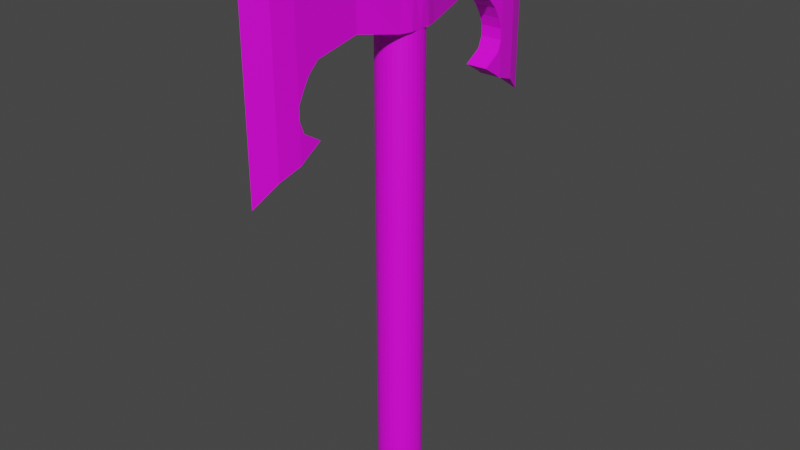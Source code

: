 # Source: SweetChinMusic.blend  (saved by Blender 3.4.6; exported with 4.5.12 LTS)
import bpy
from mathutils import Matrix  # noqa: F401  (used for matrix-valued properties, if any)

bpy.ops.wm.read_factory_settings(use_empty=True)
scene = bpy.context.scene
scene.name = 'Scene'

# ---- collections
col_collection = bpy.data.collections.new('Collection'); scene.collection.children.link(col_collection)

# ---- images (referenced by path relative to the original .blend; pixels are not part of the script)
import os
ASSET_DIR = os.environ.get("B2B_ASSET_DIR", "")  # directory of the original .blend (textures are referenced by path, not embedded)
HERE = os.path.dirname(os.path.abspath(__file__))  # packed textures are extracted next to this script under _unpacked/

def load_image(name, relpath, width, height, colorspace="sRGB"):
    """Load a texture the original file referenced (path relative to the .blend, or extracted next to this script)."""
    p = next((c for c in (os.path.join(HERE, relpath), os.path.join(ASSET_DIR, relpath)) if relpath and os.path.exists(c)), "")
    if p:
        img = bpy.data.images.load(p, check_existing=True)
        img.name = name
    else:  # same state as the original file: an image datablock whose file is absent (Cycles renders it pink)
        img = bpy.data.images.new(name, width, height)
        img.source = "FILE"
        img.filepath = "//" + (relpath or name)
    img.colorspace_settings.name = colorspace
    return img
img_axe2 = load_image('Axe2', 'DefaultAxe2.png', 1024, 1024, 'sRGB')

# ---- materials (node trees are filled in below, after node groups)
mat_material = bpy.data.materials.new('Material')
mat_material.alpha_threshold = 0.0
mat_material.use_transparent_shadow = False
mat_material.roughness = 0.5
mat_material.line_color = (0.0, 0.0, 0.0, 1.0)

# ---- material node trees
mat_material.use_nodes = True; mat_material.node_tree.nodes.clear()
_N = mat_material.node_tree.nodes; _L = mat_material.node_tree.links
n0 = _N.new('ShaderNodeOutputMaterial'); n0.name = 'Material Output'; n0.location = (300, 300)
n1 = _N.new('ShaderNodeBsdfPrincipled'); n1.name = 'Principled BSDF'; n1.location = (10, 300)
n1.distribution = 'GGX'
n1.subsurface_method = 'RANDOM_WALK_SKIN'
n1.inputs[3].default_value = 1.45
n1.inputs[27].default_value = (0.0, 0.0, 0.0, 1.0)
n1.inputs[28].default_value = 1.0
n2 = _N.new('ShaderNodeTexImage'); n2.name = 'Image Texture'; n2.location = (-280, 271)
n2.image = img_axe2
_L.new(n1.outputs[0], n0.inputs[0])
_L.new(n2.outputs[0], n1.inputs[0])
n0.is_active_output = True

# ---- world
world_world = bpy.data.worlds.new('World'); scene.world = world_world
world_world.use_nodes = True; world_world.node_tree.nodes.clear()
_N = world_world.node_tree.nodes; _L = world_world.node_tree.links
n0 = _N.new('ShaderNodeOutputWorld'); n0.name = 'World Output'; n0.location = (300, 300)
n1 = _N.new('ShaderNodeBackground'); n1.name = 'Background'; n1.location = (10, 300)
n1.inputs[0].default_value = (0.05088, 0.05088, 0.05088, 1.0)
_L.new(n1.outputs[0], n0.inputs[0])
n0.is_active_output = True
world_world.color = (0.05088, 0.05088, 0.05088)
world_world.use_sun_shadow = False
world_world.sun_shadow_jitter_overblur = 0.0

# ---- meshes
me_cube = bpy.data.meshes.new('Cube')
me_cube.from_pydata([(1.0, 1.0, 1.0), (0.85, 1.0, -1.0), (1.0, -1.0, 1.0), (0.85, -1.0, -1.0), (-1.0, 1.0, 1.0), (-0.85, 1.0, -1.0), (-1.0, -1.0, 1.0), (-0.85, -1.0, -1.0), (0.0, 1.0, -1.0), (0.0, 1.0, 1.0), (0.1951, 0.9808, -1.0), (0.1951, 0.9808, 1.0), (0.3827, 0.9239, -1.0), (0.3827, 0.9239, 1.0), (0.5556, 0.8315, -1.0), (0.5556, 0.8315, 1.0), (0.7071, 0.7071, -1.0), (0.7071, 0.7071, 1.0), (0.8315, 0.5556, -1.0), (0.8315, 0.5556, 1.0), (0.9239, 0.3827, -1.0), (0.9239, 0.3827, 1.0), (0.9808, 0.1951, -1.0), (0.9808, 0.1951, 1.0), (1.0, 0.0, -1.0), (1.0, 0.0, 1.0), (0.9808, -0.1951, -1.0), (0.9808, -0.1951, 1.0), (0.9239, -0.3827, -1.0), (0.9239, -0.3827, 1.0), (0.8315, -0.5556, -1.0), (0.8315, -0.5556, 1.0), (0.7071, -0.7071, -1.0), (0.7071, -0.7071, 1.0), (0.5556, -0.8315, -1.0), (0.5556, -0.8315, 1.0), (0.3827, -0.9239, -1.0), (0.3827, -0.9239, 1.0), (0.1951, -0.9808, -1.0), (0.1951, -0.9808, 1.0), (0.0, -1.0, -1.0), (0.0, -1.0, 1.0), (-0.1951, -0.9808, -1.0), (-0.1951, -0.9808, 1.0), (-0.3827, -0.9239, -1.0), (-0.3827, -0.9239, 1.0), (-0.5556, -0.8315, -1.0), (-0.5556, -0.8315, 1.0), (-0.7071, -0.7071, -1.0), (-0.7071, -0.7071, 1.0), (-0.8315, -0.5556, -1.0), (-0.8315, -0.5556, 1.0), (-0.9239, -0.3827, -1.0), (-0.9239, -0.3827, 1.0), (-0.9808, -0.1951, -1.0), (-0.9808, -0.1951, 1.0), (-1.0, 0.0, -1.0), (-1.0, 0.0, 1.0), (-0.9808, 0.1951, -1.0), (-0.9808, 0.1951, 1.0), (-0.9239, 0.3827, -1.0), (-0.9239, 0.3827, 1.0), (-0.8315, 0.5556, -1.0), (-0.8315, 0.5556, 1.0), (-0.7071, 0.7071, -1.0), (-0.7071, 0.7071, 1.0), (-0.5556, 0.8315, -1.0), (-0.5556, 0.8315, 1.0), (-0.3827, 0.9239, -1.0), (-0.3827, 0.9239, 1.0), (-0.1951, 0.9808, -1.0), (-0.1951, 0.9808, 1.0), (0.0, 1.0, -21.0), (0.1951, 0.9808, -21.0), (0.3827, 0.9239, -21.0), (0.5556, 0.8315, -21.0), (0.7071, 0.7071, -21.0), (0.8315, 0.5556, -21.0), (0.9239, 0.3827, -21.0), (0.9808, 0.1951, -21.0), (1.0, 0.0, -21.0), (0.9808, -0.1951, -21.0), (0.9239, -0.3827, -21.0), (0.8315, -0.5556, -21.0), (0.7071, -0.7071, -21.0), (0.5556, -0.8315, -21.0), (0.3827, -0.9239, -21.0), (0.1951, -0.9808, -21.0), (0.0, -1.0, -21.0), (-0.1951, -0.9808, -21.0), (-0.3827, -0.9239, -21.0), (-0.5556, -0.8315, -21.0), (-0.7071, -0.7071, -21.0), (-0.8315, -0.5556, -21.0), (-0.9239, -0.3827, -21.0), (-0.9808, -0.1951, -21.0), (-1.0, 0.0, -21.0), (-0.9808, 0.1951, -21.0), (-0.9239, 0.3827, -21.0), (-0.8315, 0.5556, -21.0), (-0.7071, 0.7071, -21.0), (-0.5556, 0.8315, -21.0), (-0.3827, 0.9239, -21.0), (-0.1951, 0.9808, -21.0), (-0.5, -5.0, -1.0), (-0.5, -5.0, 1.0), (0.5, -5.0, 1.0), (0.5, -5.0, -1.0), (-0.375, -7.0, -1.0), (-0.375, -7.0, 1.0), (0.375, -7.0, 1.0), (0.375, -7.0, -1.0), (0.5, 5.0, -1.0), (-0.5, 5.0, -1.0), (0.5, 5.0, 1.0), (-0.5, 5.0, 1.0), (0.375, 7.0, -1.0), (-0.375, 7.0, -1.0), (0.375, 7.0, 1.0), (-0.375, 7.0, 1.0), (-0.5, -6.006, -4.65), (0.5, -6.006, -4.65), (-0.375, -7.0, -5.0), (0.375, -7.0, -5.0), (0.5, 6.0, -4.65), (-0.5, 6.0, -4.65), (0.375, 7.0, -5.0), (-0.375, 7.0, -5.0), (0.0, -8.0, -1.0), (0.0, -8.0, 1.0), (0.0, -8.0, 1.0), (0.0, -8.0, -1.0), (0.0, -8.0, -5.0), (0.0, -8.0, -5.0), (0.0, 8.0, -1.0), (0.0, 8.0, -1.0), (0.0, 8.0, 1.0), (0.0, 8.0, 1.0), (0.0, 8.0, -5.0), (0.0, 8.0, -5.0), (0.5, -6.006, -1.0), (-0.5, -6.006, -1.0), (0.5, -6.006, 1.0), (-0.5, -6.006, 1.0), (0.5, -6.006, -4.65), (-0.5, -6.006, -4.65), (-0.5, 6.0, -1.0), (0.5, 6.0, -1.0), (0.5, 6.0, 1.0), (-0.5, 6.0, 1.0), (-0.5, 6.0, -4.65), (0.5, 6.0, -4.65), (-0.5, 6.0, -3.0), (0.5, 6.0, -3.0), (-0.375, 7.0, -3.0), (0.375, 7.0, -3.0), (0.0, 8.0, -3.0), (0.0, 8.0, -3.0), (0.5, 6.0, -3.0), (-0.5, 6.0, -3.0), (0.5, -6.0, -3.0), (-0.5, -6.0, -3.0), (0.375, -7.0, -3.0), (-0.375, -7.0, -3.0), (0.0, -8.0, -3.0), (0.0, -8.0, -3.0), (-0.5, -6.006, -3.0), (0.5, -6.006, -3.0), (0.85, -1.0, 2.0), (-0.85, -1.0, 2.0), (0.85, 1.0, 2.0), (-0.85, 1.0, 2.0), (0.5, -5.0, 1.6), (-0.5, -5.0, 1.6), (0.375, -7.0, 2.0), (-0.375, -7.0, 2.0), (0.5, -6.006, 1.6), (-0.5, -6.006, 1.6), (-0.5, 5.0, 1.6), (0.5, 5.0, 1.6), (-0.375, 7.0, 2.0), (0.375, 7.0, 2.0), (0.5, 6.0, 1.6), (-0.5, 6.0, 1.6), (0.0, -8.0, 2.0), (0.0, -8.0, 2.0), (0.0, 8.0, 2.0), (0.0, 8.0, 2.0), (-1.0, 0.5, -1.0), (-1.0, 0.0, -1.0), (-1.0, -0.5, -1.0), (1.1, 0.5, 1.0), (1.2, 0.0, 1.0), (1.1, -0.5, 1.0), (-1.1, -0.5, 1.0), (-1.2, 0.0, 1.0), (-1.1, 0.5, 1.0), (1.0, -0.5, -1.0), (1.0, 0.0, -1.0), (1.0, 0.5, -1.0), (1.0, 0.5, 2.0), (1.0, 0.0, 2.0), (1.0, -0.5, 2.0), (-1.0, -0.5, 2.0), (-1.0, 0.0, 2.0), (-1.0, 0.5, 2.0), (0.5, -3.0, -0.6), (-0.5, -3.0, -0.6), (-0.5, -3.0, 1.0), (0.5, -3.0, 1.0), (-0.5, -3.0, 1.6), (0.5, -3.0, 1.6), (-0.5, 3.0, -0.6), (0.5, 3.0, -0.6), (0.5, 3.0, 1.0), (-0.5, 3.0, 1.0), (0.5, 3.0, 1.6), (-0.5, 3.0, 1.6), (-0.5, -5.0, -1.0), (0.5, -5.0, -1.0), (0.5, -3.0, -0.6), (-0.5, -3.0, -0.6), (0.5, -5.8, -3.5), (0.5, -5.0, -4.0), (0.5, -5.8, -4.5), (0.375, -7.0, -3.5), (0.375, -7.0, -4.0), (0.375, -7.0, -4.5), (0.0, -8.0, -3.5), (0.0, -8.0, -4.0), (0.0, -8.0, -4.5), (-0.5, -6.006, -3.5), (-0.5, -6.006, -4.0), (-0.5, -6.006, -4.5), (0.5, -6.006, -3.5), (0.5, -6.006, -4.0), (0.5, -6.006, -4.5), (-0.5, -5.8, -4.5), (-0.5, -5.0, -4.0), (-0.5, -5.8, -3.5), (-0.375, -7.0, -4.5), (-0.375, -7.0, -4.0), (-0.375, -7.0, -3.5), (0.0, -8.0, -4.5), (0.0, -8.0, -4.0), (0.0, -8.0, -3.5), (-0.5, -6.006, -2.432), (-0.5, -5.756, -1.932), (-0.5, -5.456, -1.432), (-0.375, -7.0, -2.432), (-0.375, -7.0, -1.932), (-0.375, -7.0, -1.432), (0.0, -8.0, -2.432), (0.0, -8.0, -1.932), (0.0, -8.0, -1.432), (0.5, -5.456, -1.432), (0.5, -5.756, -1.932), (0.5, -6.006, -2.432), (0.375, -7.0, -1.432), (0.375, -7.0, -1.932), (0.375, -7.0, -2.432), (0.0, -8.0, -1.432), (0.0, -8.0, -1.932), (0.0, -8.0, -2.432), (-0.5, -6.006, -1.432), (-0.5, -6.006, -1.932), (-0.5, -6.006, -2.432), (0.5, -6.006, -1.432), (0.5, -6.006, -1.932), (0.5, -6.006, -2.432), (0.5, 6.0, -2.515), (0.5, 5.8, -2.015), (0.5, 5.5, -1.515), (-0.5, 5.5, -1.515), (-0.5, 5.8, -2.015), (-0.5, 6.0, -2.515), (-0.375, 7.0, -1.515), (-0.375, 7.0, -2.015), (-0.375, 7.0, -2.515), (0.375, 7.0, -1.515), (0.375, 7.0, -2.015), (0.375, 7.0, -2.515), (0.0, 8.0, -1.515), (0.0, 8.0, -2.015), (0.0, 8.0, -2.515), (0.0, 8.0, -1.515), (0.0, 8.0, -2.015), (0.0, 8.0, -2.515), (0.5, 6.0, -1.515), (0.5, 6.0, -2.015), (0.5, 6.0, -2.515), (-0.5, 6.0, -1.515), (-0.5, 6.0, -2.015), (-0.5, 6.0, -2.515), (-0.5, 5.8, -3.5), (-0.5, 5.0, -4.0), (-0.5, 5.8, -4.5), (-0.375, 7.0, -3.5), (-0.375, 7.0, -4.0), (-0.375, 7.0, -4.5), (0.375, 7.0, -3.5), (0.375, 7.0, -4.0), (0.375, 7.0, -4.5), (0.0, 8.0, -3.5), (0.0, 8.0, -4.0), (0.0, 8.0, -4.5), (0.0, 8.0, -3.5), (0.0, 8.0, -4.0), (0.0, 8.0, -4.5), (0.5, 6.0, -3.5), (0.5, 6.0, -4.0), (0.5, 6.0, -4.5), (-0.5, 6.0, -3.5), (-0.5, 6.0, -4.0), (-0.5, 6.0, -4.5), (0.5, 5.8, -4.5), (0.5, 5.0, -4.0), (0.5, 5.8, -3.5), (-0.375, -7.0, -5.0), (0.375, -7.0, -5.0), (0.5, -6.006, -4.65), (-0.5, -6.006, -4.65), (-0.375, -7.0, -5.0), (0.375, -7.0, -5.0), (0.5, -6.006, -4.65), (-0.5, -6.006, -4.65), (0.0, -8.0, -5.8), (0.0, 8.0, -5.8), (0.0, 7.37, 2.0), (0.0, -7.37, 2.0)], [], [(110, 142, 176, 174), (104, 207, 221, 218), (188, 196, 4, 5), (190, 197, 3, 7), (197, 193, 2, 3), (213, 212, 113, 112), (8, 9, 11, 10), (10, 11, 13, 12), (12, 13, 15, 14), (14, 15, 17, 16), (16, 17, 19, 18), (18, 19, 21, 20), (20, 21, 23, 22), (22, 23, 25, 24), (24, 25, 27, 26), (26, 27, 29, 28), (28, 29, 31, 30), (30, 31, 33, 32), (32, 33, 35, 34), (34, 35, 37, 36), (36, 37, 39, 38), (38, 39, 41, 40), (40, 41, 43, 42), (42, 43, 45, 44), (44, 45, 47, 46), (46, 47, 49, 48), (48, 49, 51, 50), (50, 51, 53, 52), (52, 53, 55, 54), (54, 55, 57, 56), (56, 57, 59, 58), (58, 59, 61, 60), (60, 61, 63, 62), (62, 63, 65, 64), (64, 65, 67, 66), (66, 67, 69, 68), (11, 9, 71, 69, 67, 65, 63, 61, 59, 57, 55, 53, 51, 49, 47, 45, 43, 41, 39, 37, 35, 33, 31, 29, 27, 25, 23, 21, 19, 17, 15, 13), (68, 69, 71, 70), (70, 71, 9, 8), (16, 18, 77, 76), (72, 73, 74, 75, 76, 77, 78, 79, 80, 81, 82, 83, 84, 85, 86, 87, 88, 89, 90, 91, 92, 93, 94, 95, 96, 97, 98, 99, 100, 101, 102, 103), (34, 36, 86, 85), (52, 54, 95, 94), (8, 10, 73, 72), (70, 8, 72, 103), (26, 28, 82, 81), (44, 46, 91, 90), (62, 64, 100, 99), (18, 20, 78, 77), (36, 38, 87, 86), (54, 56, 96, 95), (10, 12, 74, 73), (28, 30, 83, 82), (46, 48, 92, 91), (64, 66, 101, 100), (20, 22, 79, 78), (38, 40, 88, 87), (56, 58, 97, 96), (12, 14, 75, 74), (30, 32, 84, 83), (48, 50, 93, 92), (66, 68, 102, 101), (22, 24, 80, 79), (40, 42, 89, 88), (58, 60, 98, 97), (14, 16, 76, 75), (32, 34, 85, 84), (50, 52, 94, 93), (68, 70, 103, 102), (24, 26, 81, 80), (42, 44, 90, 89), (60, 62, 99, 98), (237, 224, 121, 120), (208, 105, 173, 210), (206, 209, 106, 107), (208, 207, 104, 105), (140, 142, 110, 111), (129, 130, 184, 185), (143, 141, 108, 109), (315, 296, 125, 124), (119, 149, 183, 180), (214, 213, 112, 114), (212, 215, 115, 113), (191, 0, 170, 200), (130, 110, 174, 184), (148, 147, 116, 118), (146, 149, 119, 117), (123, 122, 318, 319), (151, 150, 127, 126), (236, 227, 123, 144), (314, 299, 127, 150), (302, 126, 138, 308), (233, 237, 120, 145), (258, 111, 131, 261), (311, 315, 124, 151), (131, 130, 129, 128), (230, 243, 132, 133), (111, 110, 130, 131), (240, 122, 132, 243), (114, 148, 182, 179), (109, 108, 128, 129), (135, 137, 136, 134), (305, 308, 138, 139), (118, 116, 134, 136), (276, 117, 135, 282), (117, 119, 137, 135), (240, 233, 145, 122), (224, 236, 144, 121), (120, 121, 144, 145), (105, 104, 141, 143), (136, 137, 186, 187), (107, 106, 142, 140), (302, 311, 151, 126), (296, 314, 150, 125), (124, 125, 150, 151), (113, 115, 149, 146), (114, 112, 147, 148), (137, 119, 180, 186), (275, 293, 159, 152), (281, 290, 158, 155), (297, 154, 156, 303), (284, 287, 157, 156), (290, 270, 153, 158), (281, 155, 157, 287), (293, 278, 154, 159), (270, 275, 152, 153), (257, 269, 167, 160), (249, 266, 166, 163), (249, 163, 165, 252), (263, 252, 165, 164), (225, 162, 164, 228), (266, 246, 161, 166), (269, 260, 162, 167), (246, 257, 160, 161), (202, 203, 169, 168), (211, 210, 173, 172), (176, 177, 175, 174), (217, 216, 179, 178), (174, 175, 329), (183, 182, 181, 180), (172, 173, 177, 176), (178, 179, 182, 183), (209, 2, 168, 211), (214, 114, 179, 216), (109, 129, 185, 175), (194, 6, 169, 203), (142, 106, 172, 176), (143, 109, 175, 177), (148, 118, 181, 182), (215, 4, 171, 217), (105, 143, 177, 173), (118, 136, 187, 181), (149, 115, 178, 183), (4, 196, 205, 171), (196, 195, 204, 205), (195, 194, 203, 204), (170, 171, 205, 200), (200, 205, 204, 201), (201, 204, 203, 202), (2, 193, 202, 168), (193, 192, 201, 202), (192, 191, 200, 201), (1, 0, 191, 199), (199, 191, 192, 198), (198, 192, 193, 197), (5, 1, 199, 188), (188, 199, 198, 189), (189, 198, 197, 190), (7, 6, 194, 190), (190, 194, 195, 189), (189, 195, 196, 188), (106, 209, 211, 172), (168, 169, 210, 211), (6, 7, 207, 208), (3, 2, 209, 206), (6, 208, 210, 169), (7, 3, 206, 207), (115, 215, 217, 178), (0, 214, 216, 170), (171, 170, 216, 217), (5, 4, 215, 212), (0, 1, 213, 214), (1, 5, 212, 213), (221, 220, 219, 218), (107, 104, 218, 219), (207, 206, 220, 221), (206, 107, 219, 220), (123, 227, 230, 133), (227, 226, 229, 230), (226, 225, 228, 229), (160, 167, 234, 222), (222, 234, 235, 223), (223, 235, 236, 224), (163, 166, 231, 242), (242, 231, 232, 241), (241, 232, 233, 240), (163, 242, 245, 165), (242, 241, 244, 245), (241, 240, 243, 244), (164, 165, 245, 228), (228, 245, 244, 229), (229, 244, 243, 230), (166, 161, 239, 231), (231, 239, 238, 232), (232, 238, 237, 233), (167, 162, 225, 234), (234, 225, 226, 235), (235, 226, 227, 236), (161, 160, 222, 239), (239, 222, 223, 238), (238, 223, 224, 237), (104, 107, 255, 248), (248, 255, 256, 247), (247, 256, 257, 246), (140, 111, 258, 267), (267, 258, 259, 268), (268, 259, 260, 269), (141, 104, 248, 264), (264, 248, 247, 265), (265, 247, 246, 266), (131, 128, 254, 261), (261, 254, 253, 262), (262, 253, 252, 263), (108, 251, 254, 128), (251, 250, 253, 254), (250, 249, 252, 253), (108, 141, 264, 251), (251, 264, 265, 250), (250, 265, 266, 249), (107, 140, 267, 255), (255, 267, 268, 256), (256, 268, 269, 257), (162, 260, 263, 164), (260, 259, 262, 263), (259, 258, 261, 262), (112, 113, 273, 272), (272, 273, 274, 271), (271, 274, 275, 270), (146, 117, 276, 291), (291, 276, 277, 292), (292, 277, 278, 293), (116, 279, 285, 134), (279, 280, 286, 285), (280, 281, 287, 286), (147, 112, 272, 288), (288, 272, 271, 289), (289, 271, 270, 290), (135, 134, 285, 282), (282, 285, 286, 283), (283, 286, 287, 284), (116, 147, 288, 279), (279, 288, 289, 280), (280, 289, 290, 281), (113, 146, 291, 273), (273, 291, 292, 274), (274, 292, 293, 275), (154, 278, 284, 156), (278, 277, 283, 284), (277, 276, 282, 283), (127, 299, 305, 139), (299, 298, 304, 305), (298, 297, 303, 304), (152, 159, 312, 294), (294, 312, 313, 295), (295, 313, 314, 296), (155, 158, 309, 300), (300, 309, 310, 301), (301, 310, 311, 302), (156, 157, 306, 303), (303, 306, 307, 304), (304, 307, 308, 305), (158, 153, 317, 309), (309, 317, 316, 310), (310, 316, 315, 311), (155, 300, 306, 157), (300, 301, 307, 306), (301, 302, 308, 307), (159, 154, 297, 312), (312, 297, 298, 313), (313, 298, 299, 314), (153, 152, 294, 317), (317, 294, 295, 316), (316, 295, 296, 315), (321, 320, 324, 325), (122, 145, 321, 318), (145, 144, 320, 321), (144, 123, 319, 320), (325, 324, 323, 322), (320, 319, 323, 324), (318, 321, 325, 322), (319, 318, 322, 323), (122, 123, 326), (123, 133, 326), (133, 132, 326), (132, 122, 326), (126, 127, 327), (127, 139, 327), (139, 138, 327), (138, 126, 327), (180, 181, 328), (181, 187, 328), (187, 186, 328), (186, 180, 328), (175, 185, 329), (185, 184, 329), (184, 174, 329)])
_uv = me_cube.uv_layers.new(name='UVMap')
_uv.uv.foreach_set('vector', [0.2268, 0.4748, 0.2268, 0.4449, 0.2449, 0.4449, 0.257, 0.4748, 0.578, 0.7289, 0.578, 0.7289, 0.578, 0.7289, 0.578, 0.7289, 0.4446, 0.2789, 0.505, 0.279, 0.5051, 0.294, 0.4446, 0.2939, 0.02132, 0.7136, 0.08176, 0.7136, 0.07723, 0.7287, 0.02585, 0.7287, 0.1663, 0.2789, 0.2267, 0.279, 0.2267, 0.294, 0.1663, 0.2939, 0.06665, 0.6078, 0.03643, 0.6078, 0.03643, 0.5474, 0.06665, 0.5474, 0.6056, 0.08176, 0.6056, 0.02132, 0.6112, 0.02133, 0.6112, 0.08177, 0.6112, 0.08177, 0.6112, 0.02133, 0.6163, 0.02135, 0.6163, 0.08179, 0.6163, 0.08179, 0.6163, 0.02135, 0.6208, 0.02137, 0.6208, 0.08181, 0.8756, 0.6258, 0.8756, 0.6862, 0.8717, 0.6862, 0.8717, 0.6258, 0.8717, 0.6258, 0.8717, 0.6862, 0.8671, 0.6862, 0.8671, 0.6258, 0.8671, 0.6258, 0.8671, 0.6862, 0.8618, 0.6862, 0.8618, 0.6258, 0.8618, 0.6258, 0.8618, 0.6862, 0.8561, 0.6862, 0.8561, 0.6257, 0.8561, 0.6257, 0.8561, 0.6862, 0.8501, 0.6862, 0.8501, 0.6257, 0.8501, 0.6257, 0.8501, 0.6862, 0.8443, 0.6862, 0.8443, 0.6257, 0.8443, 0.6257, 0.8443, 0.6862, 0.8386, 0.6862, 0.8386, 0.6258, 0.8386, 0.6258, 0.8386, 0.6862, 0.8335, 0.6862, 0.8335, 0.6258, 0.7061, 0.6258, 0.7061, 0.6862, 0.7014, 0.6862, 0.7014, 0.6258, 0.7014, 0.6258, 0.7014, 0.6862, 0.6961, 0.6862, 0.6961, 0.6258, 0.6961, 0.6258, 0.6961, 0.6862, 0.6904, 0.6862, 0.6904, 0.6258, 0.6904, 0.6258, 0.6904, 0.6862, 0.6845, 0.6862, 0.6845, 0.6258, 0.6845, 0.6258, 0.6845, 0.6862, 0.6786, 0.6862, 0.6786, 0.6258, 0.6786, 0.6258, 0.6786, 0.6862, 0.673, 0.6862, 0.673, 0.6258, 0.673, 0.6258, 0.673, 0.6862, 0.6678, 0.6862, 0.6678, 0.6258, 0.6678, 0.6258, 0.6678, 0.6862, 0.6634, 0.6862, 0.6634, 0.6258, 0.7909, 0.6258, 0.7909, 0.6862, 0.787, 0.6862, 0.787, 0.6258, 0.787, 0.6258, 0.787, 0.6862, 0.7823, 0.6862, 0.7823, 0.6258, 0.7823, 0.6258, 0.7823, 0.6862, 0.777, 0.6862, 0.777, 0.6258, 0.777, 0.6258, 0.777, 0.6862, 0.7713, 0.6862, 0.7713, 0.6257, 0.7713, 0.6257, 0.7713, 0.6862, 0.7654, 0.6862, 0.7654, 0.6257, 0.7654, 0.6257, 0.7654, 0.6862, 0.7595, 0.6862, 0.7595, 0.6257, 0.7595, 0.6257, 0.7595, 0.6862, 0.7539, 0.6862, 0.7539, 0.6258, 0.7539, 0.6258, 0.7539, 0.6862, 0.7487, 0.6862, 0.7487, 0.6258, 0.578, 0.0818, 0.578, 0.02136, 0.5827, 0.02134, 0.5827, 0.08178, 0.5827, 0.08178, 0.5827, 0.02134, 0.588, 0.02133, 0.588, 0.08177, 0.588, 0.08177, 0.588, 0.02133, 0.5938, 0.02132, 0.5938, 0.08176, 0.1244, 0.5804, 0.1244, 0.5745, 0.1255, 0.5687, 0.1278, 0.5632, 0.1311, 0.5583, 0.1353, 0.5541, 0.1402, 0.5508, 0.1457, 0.5485, 0.1515, 0.5474, 0.1574, 0.5474, 0.1632, 0.5485, 0.1687, 0.5508, 0.1736, 0.5541, 0.1778, 0.5583, 0.1811, 0.5632, 0.1834, 0.5687, 0.1845, 0.5745, 0.1845, 0.5804, 0.1834, 0.5862, 0.1811, 0.5917, 0.1778, 0.5966, 0.1736, 0.6008, 0.1687, 0.6041, 0.1632, 0.6064, 0.1574, 0.6075, 0.1515, 0.6075, 0.1457, 0.6064, 0.1402, 0.6041, 0.1353, 0.6008, 0.1311, 0.5966, 0.1278, 0.5917, 0.1255, 0.5862, 0.5938, 0.08176, 0.5938, 0.02132, 0.5997, 0.02132, 0.5997, 0.08176, 0.5997, 0.08176, 0.5997, 0.02132, 0.6056, 0.02132, 0.6056, 0.08176, 0.8717, 0.6258, 0.8671, 0.6258, 0.8671, 0.02134, 0.8717, 0.02135, 0.2997, 0.5745, 0.3008, 0.5687, 0.3031, 0.5632, 0.3064, 0.5583, 0.3106, 0.5541, 0.3155, 0.5508, 0.321, 0.5485, 0.3268, 0.5474, 0.3327, 0.5474, 0.3385, 0.5485, 0.344, 0.5508, 0.3489, 0.5541, 0.3531, 0.5583, 0.3564, 0.5632, 0.3587, 0.5687, 0.3598, 0.5745, 0.3598, 0.5804, 0.3587, 0.5862, 0.3564, 0.5917, 0.3531, 0.5966, 0.3489, 0.6008, 0.344, 0.6041, 0.3385, 0.6064, 0.3327, 0.6075, 0.3268, 0.6075, 0.321, 0.6064, 0.3155, 0.6041, 0.3106, 0.6008, 0.3064, 0.5966, 0.3031, 0.5917, 0.3008, 0.5862, 0.2997, 0.5804, 0.6961, 0.6258, 0.6904, 0.6258, 0.6904, 0.02132, 0.6961, 0.02132, 0.777, 0.6258, 0.7713, 0.6257, 0.7713, 0.02132, 0.777, 0.02132, 0.6056, 0.08176, 0.6112, 0.08177, 0.6112, 0.6862, 0.6056, 0.6862, 0.5997, 0.08176, 0.6056, 0.08176, 0.6056, 0.6862, 0.5997, 0.6862, 0.8443, 0.6257, 0.8386, 0.6258, 0.8386, 0.02133, 0.8443, 0.02132, 0.6678, 0.6258, 0.6634, 0.6258, 0.6634, 0.02132, 0.6678, 0.02132, 0.578, 0.0818, 0.5827, 0.08178, 0.5827, 0.6862, 0.578, 0.6862, 0.8671, 0.6258, 0.8618, 0.6258, 0.8618, 0.02132, 0.8671, 0.02134, 0.6904, 0.6258, 0.6845, 0.6258, 0.6845, 0.02132, 0.6904, 0.02132, 0.7713, 0.6257, 0.7654, 0.6257, 0.7654, 0.02132, 0.7713, 0.02132, 0.6112, 0.08177, 0.6163, 0.08179, 0.6163, 0.6862, 0.6112, 0.6862, 0.8386, 0.6258, 0.8335, 0.6258, 0.8335, 0.02134, 0.8386, 0.02133, 0.7909, 0.6258, 0.787, 0.6258, 0.787, 0.02135, 0.7909, 0.02137, 0.5827, 0.08178, 0.588, 0.08177, 0.588, 0.6862, 0.5827, 0.6862, 0.8618, 0.6258, 0.8561, 0.6257, 0.8561, 0.02132, 0.8618, 0.02132, 0.6845, 0.6258, 0.6786, 0.6258, 0.6786, 0.02132, 0.6845, 0.02132, 0.7654, 0.6257, 0.7595, 0.6257, 0.7595, 0.02132, 0.7654, 0.02132, 0.6163, 0.08179, 0.6208, 0.08181, 0.6208, 0.6862, 0.6163, 0.6862, 0.7061, 0.6258, 0.7014, 0.6258, 0.7014, 0.02132, 0.7061, 0.02132, 0.787, 0.6258, 0.7823, 0.6258, 0.7823, 0.02134, 0.787, 0.02135, 0.588, 0.08177, 0.5938, 0.08176, 0.5938, 0.6862, 0.588, 0.6862, 0.8561, 0.6257, 0.8501, 0.6257, 0.8501, 0.02132, 0.8561, 0.02132, 0.6786, 0.6258, 0.673, 0.6258, 0.673, 0.02132, 0.6786, 0.02132, 0.7595, 0.6257, 0.7539, 0.6258, 0.7539, 0.02133, 0.7595, 0.02132, 0.8756, 0.6258, 0.8717, 0.6258, 0.8717, 0.02135, 0.8756, 0.02137, 0.7014, 0.6258, 0.6961, 0.6258, 0.6961, 0.02132, 0.7014, 0.02132, 0.7823, 0.6258, 0.777, 0.6258, 0.777, 0.02132, 0.7823, 0.02134, 0.5938, 0.08176, 0.5997, 0.08176, 0.5997, 0.6862, 0.5938, 0.6862, 0.8501, 0.6257, 0.8443, 0.6257, 0.8443, 0.02132, 0.8501, 0.02132, 0.673, 0.6258, 0.6678, 0.6258, 0.6678, 0.02132, 0.673, 0.02132, 0.7539, 0.6258, 0.7487, 0.6258, 0.7487, 0.02134, 0.7539, 0.02133, 0.2997, 0.6743, 0.3299, 0.6743, 0.3299, 0.6805, 0.2997, 0.6805, 0.5051, 0.1728, 0.5051, 0.1124, 0.5233, 0.1124, 0.5233, 0.1728, 0.1784, 0.3541, 0.2268, 0.3541, 0.2268, 0.4145, 0.1663, 0.4145, 0.5051, 0.1728, 0.4568, 0.1728, 0.4447, 0.1124, 0.5051, 0.1124, 0.1663, 0.4449, 0.2268, 0.4449, 0.2268, 0.4748, 0.1663, 0.4748, 0.2097, 0.7532, 0.2097, 0.7532, 0.2097, 0.7532, 0.2097, 0.7532, 0.5051, 0.08198, 0.4447, 0.08197, 0.4447, 0.05184, 0.5051, 0.05184, 0.5021, 0.6839, 0.5021, 0.6537, 0.5082, 0.6537, 0.5082, 0.6839, 0.5051, 0.4748, 0.5051, 0.4447, 0.5233, 0.4447, 0.5354, 0.4748, 0.2268, 0.1728, 0.1784, 0.1728, 0.1663, 0.1124, 0.2268, 0.1124, 0.4568, 0.3541, 0.5051, 0.3541, 0.5051, 0.4145, 0.4447, 0.4145, 0.2267, 0.2488, 0.2267, 0.2336, 0.2569, 0.2335, 0.2569, 0.2487, 0.2268, 0.5047, 0.2268, 0.4748, 0.257, 0.4748, 0.257, 0.5047, 0.2268, 0.08215, 0.1663, 0.08214, 0.1663, 0.05183, 0.2268, 0.05184, 0.4447, 0.4447, 0.5051, 0.4447, 0.5051, 0.4748, 0.4447, 0.4748, 0.167, 0.7532, 0.167, 0.7532, 0.167, 0.7532, 0.167, 0.7532, 0.2275, 0.7106, 0.1972, 0.7106, 0.201, 0.6804, 0.2237, 0.6804, 0.06054, 0.4448, 0.06056, 0.4748, 0.04544, 0.4748, 0.05601, 0.4448, 0.3389, 0.4447, 0.3389, 0.4748, 0.3238, 0.4748, 0.3344, 0.4447, 0.06056, 0.05182, 0.04544, 0.05182, 0.04549, 0.02132, 0.0606, 0.02132, 0.3389, 0.08196, 0.3389, 0.08817, 0.3344, 0.08196, 0.3344, 0.08196, 0.1533, 0.4748, 0.1663, 0.4748, 0.1664, 0.5047, 0.1533, 0.5047, 0.06054, 0.08213, 0.06054, 0.08817, 0.05601, 0.08213, 0.05601, 0.08213, 0.2097, 0.7532, 0.2097, 0.7532, 0.2097, 0.7532, 0.2097, 0.7532, 0.2097, 0.7532, 0.2097, 0.7532, 0.2097, 0.7532, 0.2097, 0.7532, 0.1663, 0.4748, 0.2268, 0.4748, 0.2268, 0.5047, 0.1664, 0.5047, 0.3389, 0.05182, 0.3238, 0.05182, 0.3239, 0.02132, 0.339, 0.02132, 0.2268, 0.1124, 0.2268, 0.08215, 0.2449, 0.08215, 0.2449, 0.1124, 0.5051, 0.05184, 0.4447, 0.05184, 0.4447, 0.02133, 0.5052, 0.02134, 0.1244, 0.7532, 0.1244, 0.7532, 0.1244, 0.7532, 0.1244, 0.7532, 0.1244, 0.7532, 0.1244, 0.7532, 0.1244, 0.7532, 0.1244, 0.7532, 0.2268, 0.05184, 0.1663, 0.05183, 0.1664, 0.02133, 0.2268, 0.02134, 0.4291, 0.4748, 0.4447, 0.4748, 0.4447, 0.5047, 0.4292, 0.5047, 0.4447, 0.4748, 0.5051, 0.4748, 0.5052, 0.5047, 0.4447, 0.5047, 0.3389, 0.05182, 0.3389, 0.08196, 0.3344, 0.08196, 0.3238, 0.05182, 0.06054, 0.4386, 0.06054, 0.4448, 0.05601, 0.4448, 0.05601, 0.4448, 0.167, 0.7532, 0.167, 0.7532, 0.167, 0.7532, 0.167, 0.7532, 0.5051, 0.1124, 0.4447, 0.1124, 0.4447, 0.08197, 0.5051, 0.08198, 0.1244, 0.7532, 0.1244, 0.7532, 0.1244, 0.7532, 0.1244, 0.7532, 0.1663, 0.4145, 0.2268, 0.4145, 0.2268, 0.4449, 0.1663, 0.4449, 0.06056, 0.05182, 0.06054, 0.08213, 0.05601, 0.08213, 0.04544, 0.05182, 0.3389, 0.4386, 0.3389, 0.4447, 0.3344, 0.4447, 0.3344, 0.4447, 0.7487, 0.7289, 0.7487, 0.7289, 0.7487, 0.7289, 0.7487, 0.7289, 0.4447, 0.4145, 0.5051, 0.4145, 0.5051, 0.4447, 0.4447, 0.4447, 0.2268, 0.1124, 0.1663, 0.1124, 0.1663, 0.08214, 0.2268, 0.08215, 0.5052, 0.5047, 0.5051, 0.4748, 0.5354, 0.4748, 0.5354, 0.5047, 0.6207, 0.7289, 0.6207, 0.7289, 0.6207, 0.7289, 0.6207, 0.7289, 0.1205, 0.05183, 0.1205, 0.08214, 0.1059, 0.08214, 0.1059, 0.05183, 0.3691, 0.4748, 0.3842, 0.4748, 0.3843, 0.5047, 0.3692, 0.5047, 0.1244, 0.7532, 0.1244, 0.7532, 0.1244, 0.7532, 0.1244, 0.7532, 0.4025, 0.7407, 0.4025, 0.7407, 0.4025, 0.7407, 0.4025, 0.7407, 0.1205, 0.05183, 0.1059, 0.05183, 0.1059, 0.02133, 0.1206, 0.02133, 0.3989, 0.4447, 0.3989, 0.4748, 0.3842, 0.4748, 0.3842, 0.4447, 0.4025, 0.5956, 0.4318, 0.5935, 0.4329, 0.6081, 0.4035, 0.6103, 0.123, 0.4449, 0.123, 0.4449, 0.1059, 0.4449, 0.1059, 0.4447, 0.4014, 0.05183, 0.4014, 0.08196, 0.3842, 0.08196, 0.3842, 0.05183, 0.4014, 0.05183, 0.3842, 0.05183, 0.3843, 0.02133, 0.4015, 0.02133, 0.2097, 0.7532, 0.2097, 0.7532, 0.2097, 0.7532, 0.2097, 0.7532, 0.09078, 0.4748, 0.1059, 0.4748, 0.1059, 0.5047, 0.09083, 0.5047, 0.4014, 0.08196, 0.4014, 0.08196, 0.3842, 0.08214, 0.3842, 0.08196, 0.123, 0.4449, 0.1231, 0.4748, 0.1059, 0.4748, 0.1059, 0.4449, 0.478, 0.5789, 0.5074, 0.5778, 0.5081, 0.5949, 0.4786, 0.596, 0.9182, 0.2782, 0.9787, 0.2782, 0.9742, 0.2933, 0.9228, 0.2933, 0.9334, 0.3538, 0.9636, 0.3538, 0.9636, 0.4142, 0.9334, 0.4142, 0.9334, 0.4446, 0.9636, 0.4446, 0.9598, 0.4746, 0.9371, 0.4746, 0.9636, 0.1724, 0.9334, 0.1724, 0.9334, 0.112, 0.9636, 0.112, 0.9371, 0.4746, 0.9598, 0.4746, 0.9485, 0.4858, 0.9636, 0.08176, 0.9334, 0.08176, 0.9371, 0.05154, 0.9598, 0.05154, 0.9334, 0.4142, 0.9636, 0.4142, 0.9636, 0.4446, 0.9334, 0.4446, 0.9636, 0.112, 0.9334, 0.112, 0.9334, 0.08176, 0.9636, 0.08176, 0.2268, 0.3541, 0.2267, 0.294, 0.2569, 0.2939, 0.2449, 0.3541, 0.2268, 0.1728, 0.2268, 0.1124, 0.2449, 0.1124, 0.2449, 0.1728, 0.5051, 0.05184, 0.5052, 0.02134, 0.5354, 0.02134, 0.5354, 0.05184, 0.505, 0.2488, 0.5051, 0.2336, 0.5353, 0.2335, 0.5353, 0.2487, 0.2268, 0.4449, 0.2268, 0.4145, 0.2449, 0.4145, 0.2449, 0.4449, 0.5051, 0.08198, 0.5051, 0.05184, 0.5354, 0.05184, 0.5233, 0.08198, 0.2268, 0.08215, 0.2268, 0.05184, 0.257, 0.05184, 0.2449, 0.08215, 0.5051, 0.3541, 0.5051, 0.294, 0.5353, 0.2939, 0.5233, 0.3541, 0.5051, 0.1124, 0.5051, 0.08198, 0.5233, 0.08198, 0.5233, 0.1124, 0.2268, 0.05184, 0.2268, 0.02134, 0.257, 0.02134, 0.257, 0.05184, 0.5051, 0.4447, 0.5051, 0.4145, 0.5233, 0.4145, 0.5233, 0.4447, 0.5051, 0.294, 0.505, 0.279, 0.5353, 0.2789, 0.5353, 0.2939, 0.505, 0.279, 0.505, 0.264, 0.5353, 0.2638, 0.5353, 0.2789, 0.505, 0.264, 0.505, 0.2488, 0.5353, 0.2487, 0.5353, 0.2638, 0.9228, 0.2329, 0.9742, 0.2329, 0.9787, 0.248, 0.9182, 0.248, 0.9182, 0.248, 0.9787, 0.248, 0.9787, 0.2631, 0.9182, 0.2631, 0.9182, 0.2631, 0.9787, 0.2631, 0.9787, 0.2782, 0.9182, 0.2782, 0.2267, 0.294, 0.2267, 0.279, 0.2569, 0.2789, 0.2569, 0.2939, 0.2267, 0.279, 0.2267, 0.264, 0.2569, 0.2638, 0.2569, 0.2789, 0.2267, 0.264, 0.2267, 0.2488, 0.2569, 0.2487, 0.2569, 0.2638, 0.1663, 0.2335, 0.2267, 0.2336, 0.2267, 0.2488, 0.1663, 0.2487, 0.1663, 0.2487, 0.2267, 0.2488, 0.2267, 0.264, 0.1663, 0.2638, 0.1663, 0.2638, 0.2267, 0.264, 0.2267, 0.279, 0.1663, 0.2789, 0.02585, 0.6683, 0.07723, 0.6683, 0.08176, 0.6834, 0.02132, 0.6834, 0.02132, 0.6834, 0.08176, 0.6834, 0.08176, 0.6985, 0.02132, 0.6985, 0.02132, 0.6985, 0.08176, 0.6985, 0.08176, 0.7136, 0.02132, 0.7136, 0.4446, 0.2335, 0.5051, 0.2336, 0.505, 0.2488, 0.4446, 0.2487, 0.4446, 0.2487, 0.505, 0.2488, 0.505, 0.264, 0.4446, 0.2638, 0.4446, 0.2638, 0.505, 0.264, 0.505, 0.279, 0.4446, 0.2789, 0.2268, 0.4145, 0.2268, 0.3541, 0.2449, 0.3541, 0.2449, 0.4145, 0.9228, 0.2933, 0.9742, 0.2933, 0.9636, 0.3538, 0.9334, 0.3538, 0.5051, 0.2336, 0.4446, 0.2335, 0.4568, 0.1728, 0.5051, 0.1728, 0.1663, 0.2939, 0.2267, 0.294, 0.2268, 0.3541, 0.1784, 0.3541, 0.5051, 0.2336, 0.5051, 0.1728, 0.5233, 0.1728, 0.5353, 0.2335, 0.02585, 0.7287, 0.07723, 0.7287, 0.06665, 0.7891, 0.03643, 0.7891, 0.5051, 0.4145, 0.5051, 0.3541, 0.5233, 0.3541, 0.5233, 0.4145, 0.2267, 0.2336, 0.2268, 0.1728, 0.2449, 0.1728, 0.2569, 0.2335, 0.9742, 0.2329, 0.9228, 0.2329, 0.9334, 0.1724, 0.9636, 0.1724, 0.4446, 0.2939, 0.5051, 0.294, 0.5051, 0.3541, 0.4568, 0.3541, 0.2267, 0.2336, 0.1663, 0.2335, 0.1784, 0.1728, 0.2268, 0.1728, 0.07723, 0.6683, 0.02585, 0.6683, 0.03643, 0.6078, 0.06665, 0.6078, 0.1244, 0.6501, 0.1546, 0.6501, 0.1546, 0.7106, 0.1244, 0.7106, 0.578, 0.7289, 0.578, 0.7289, 0.578, 0.7289, 0.578, 0.7289, 0.578, 0.7289, 0.578, 0.7289, 0.578, 0.7289, 0.578, 0.7289, 0.578, 0.7289, 0.578, 0.7289, 0.578, 0.7289, 0.578, 0.7289, 0.04544, 0.4748, 0.06056, 0.4748, 0.0606, 0.5047, 0.04549, 0.5047, 0.06056, 0.4748, 0.07567, 0.4748, 0.07572, 0.5047, 0.0606, 0.5047, 0.07567, 0.4748, 0.09078, 0.4748, 0.09083, 0.5047, 0.07572, 0.5047, 0.1059, 0.4447, 0.1059, 0.4449, 0.09076, 0.4449, 0.09076, 0.4386, 0.09076, 0.4386, 0.09076, 0.4449, 0.07565, 0.4448, 0.07565, 0.4145, 0.07565, 0.4145, 0.07565, 0.4448, 0.06054, 0.4448, 0.06054, 0.4386, 0.3842, 0.05183, 0.3842, 0.08196, 0.3691, 0.08196, 0.3691, 0.05183, 0.3691, 0.05183, 0.3691, 0.08196, 0.354, 0.08196, 0.354, 0.05183, 0.354, 0.05183, 0.354, 0.08196, 0.3389, 0.08196, 0.3389, 0.05182, 0.3842, 0.05183, 0.3691, 0.05183, 0.3692, 0.02132, 0.3843, 0.02133, 0.3691, 0.05183, 0.354, 0.05183, 0.3541, 0.02132, 0.3692, 0.02132, 0.354, 0.05183, 0.3389, 0.05182, 0.339, 0.02132, 0.3541, 0.02132, 0.2097, 0.7532, 0.2097, 0.7532, 0.2097, 0.7532, 0.2097, 0.7532, 0.2097, 0.7532, 0.2097, 0.7532, 0.2097, 0.7532, 0.2097, 0.7532, 0.2097, 0.7532, 0.2097, 0.7532, 0.2097, 0.7532, 0.2097, 0.7532, 0.3842, 0.08196, 0.3842, 0.08214, 0.3691, 0.08818, 0.3691, 0.08196, 0.3691, 0.08196, 0.3691, 0.08818, 0.354, 0.1123, 0.354, 0.08196, 0.354, 0.08196, 0.354, 0.1123, 0.3389, 0.08817, 0.3389, 0.08196, 0.1059, 0.4449, 0.1059, 0.4748, 0.09078, 0.4748, 0.09076, 0.4449, 0.09076, 0.4449, 0.09078, 0.4748, 0.07567, 0.4748, 0.07565, 0.4448, 0.07565, 0.4448, 0.07567, 0.4748, 0.06056, 0.4748, 0.06054, 0.4448, 0.4786, 0.596, 0.5081, 0.5949, 0.51, 0.61, 0.4806, 0.611, 0.2272, 0.5776, 0.2272, 0.5474, 0.2514, 0.5474, 0.2514, 0.5776, 0.2997, 0.6501, 0.3299, 0.6501, 0.3299, 0.6743, 0.2997, 0.6743, 0.6772, 0.7288, 0.6772, 0.759, 0.6634, 0.759, 0.6634, 0.7288, 0.4806, 0.5484, 0.51, 0.5474, 0.5085, 0.5626, 0.4791, 0.5637, 0.4791, 0.5637, 0.5085, 0.5626, 0.5074, 0.5778, 0.478, 0.5789, 0.1663, 0.4449, 0.1663, 0.4748, 0.1533, 0.4748, 0.1533, 0.4449, 0.1533, 0.4449, 0.1533, 0.4748, 0.1382, 0.4748, 0.1382, 0.4449, 0.1382, 0.4449, 0.1382, 0.4748, 0.1231, 0.4748, 0.123, 0.4449, 0.4447, 0.08197, 0.4447, 0.1124, 0.4316, 0.09858, 0.4316, 0.08197, 0.4316, 0.08197, 0.4316, 0.09858, 0.4165, 0.08952, 0.4165, 0.08197, 0.4165, 0.08197, 0.4165, 0.08952, 0.4014, 0.08196, 0.4014, 0.08196, 0.2097, 0.7532, 0.2097, 0.7532, 0.2097, 0.7532, 0.2097, 0.7532, 0.2097, 0.7532, 0.2097, 0.7532, 0.2097, 0.7532, 0.2097, 0.7532, 0.2097, 0.7532, 0.2097, 0.7532, 0.2097, 0.7532, 0.2097, 0.7532, 0.4447, 0.05184, 0.4316, 0.05183, 0.4317, 0.02133, 0.4447, 0.02133, 0.4316, 0.05183, 0.4165, 0.05183, 0.4166, 0.02133, 0.4317, 0.02133, 0.4165, 0.05183, 0.4014, 0.05183, 0.4015, 0.02133, 0.4166, 0.02133, 0.4447, 0.05184, 0.4447, 0.08197, 0.4316, 0.08197, 0.4316, 0.05183, 0.4316, 0.05183, 0.4316, 0.08197, 0.4165, 0.08197, 0.4165, 0.05183, 0.4165, 0.05183, 0.4165, 0.08197, 0.4014, 0.08196, 0.4014, 0.05183, 0.1663, 0.4145, 0.1663, 0.4449, 0.1533, 0.4449, 0.1533, 0.4282, 0.1533, 0.4282, 0.1533, 0.4449, 0.1382, 0.4449, 0.1382, 0.4373, 0.1382, 0.4373, 0.1382, 0.4449, 0.123, 0.4449, 0.123, 0.4449, 0.1059, 0.4748, 0.1231, 0.4748, 0.1231, 0.5047, 0.1059, 0.5047, 0.1231, 0.4748, 0.1382, 0.4748, 0.1382, 0.5047, 0.1231, 0.5047, 0.1382, 0.4748, 0.1533, 0.4748, 0.1533, 0.5047, 0.1382, 0.5047, 0.406, 0.5495, 0.4353, 0.5474, 0.4331, 0.5631, 0.4037, 0.5653, 0.4037, 0.5653, 0.4331, 0.5631, 0.4321, 0.5784, 0.4027, 0.5805, 0.4027, 0.5805, 0.4321, 0.5784, 0.4318, 0.5935, 0.4025, 0.5956, 0.4447, 0.4447, 0.4447, 0.4748, 0.4291, 0.4748, 0.4291, 0.4447, 0.4291, 0.4447, 0.4291, 0.4748, 0.414, 0.4748, 0.414, 0.4447, 0.414, 0.4447, 0.414, 0.4748, 0.3989, 0.4748, 0.3989, 0.4447, 0.1663, 0.05183, 0.1508, 0.05183, 0.1508, 0.02133, 0.1664, 0.02133, 0.1508, 0.05183, 0.1357, 0.05183, 0.1357, 0.02133, 0.1508, 0.02133, 0.1357, 0.05183, 0.1205, 0.05183, 0.1206, 0.02133, 0.1357, 0.02133, 0.1663, 0.08214, 0.1663, 0.1124, 0.1507, 0.09725, 0.1507, 0.08214, 0.1507, 0.08214, 0.1507, 0.09725, 0.1356, 0.08818, 0.1356, 0.08214, 0.1356, 0.08214, 0.1356, 0.08818, 0.1205, 0.08214, 0.1205, 0.08214, 0.1244, 0.7532, 0.1244, 0.7532, 0.1244, 0.7532, 0.1244, 0.7532, 0.1244, 0.7532, 0.1244, 0.7532, 0.1244, 0.7532, 0.1244, 0.7532, 0.1244, 0.7532, 0.1244, 0.7532, 0.1244, 0.7532, 0.1244, 0.7532, 0.1663, 0.05183, 0.1663, 0.08214, 0.1507, 0.08214, 0.1508, 0.05183, 0.1508, 0.05183, 0.1507, 0.08214, 0.1356, 0.08214, 0.1357, 0.05183, 0.1357, 0.05183, 0.1356, 0.08214, 0.1205, 0.08214, 0.1205, 0.05183, 0.4447, 0.4145, 0.4447, 0.4447, 0.4291, 0.4447, 0.4291, 0.4296, 0.4291, 0.4296, 0.4291, 0.4447, 0.414, 0.4447, 0.414, 0.4386, 0.414, 0.4386, 0.414, 0.4447, 0.3989, 0.4447, 0.3989, 0.4447, 0.3842, 0.4748, 0.3989, 0.4748, 0.3989, 0.5047, 0.3843, 0.5047, 0.3989, 0.4748, 0.414, 0.4748, 0.4141, 0.5047, 0.3989, 0.5047, 0.414, 0.4748, 0.4291, 0.4748, 0.4292, 0.5047, 0.4141, 0.5047, 0.3238, 0.4748, 0.3389, 0.4748, 0.339, 0.5047, 0.3239, 0.5047, 0.3389, 0.4748, 0.354, 0.4748, 0.3541, 0.5047, 0.339, 0.5047, 0.354, 0.4748, 0.3691, 0.4748, 0.3692, 0.5047, 0.3541, 0.5047, 0.3842, 0.4447, 0.3842, 0.4447, 0.3691, 0.4447, 0.3691, 0.4386, 0.3691, 0.4386, 0.3691, 0.4447, 0.354, 0.4447, 0.354, 0.4145, 0.354, 0.4145, 0.354, 0.4447, 0.3389, 0.4447, 0.3389, 0.4386, 0.1059, 0.05183, 0.1059, 0.08214, 0.09076, 0.08213, 0.09078, 0.05182, 0.09078, 0.05182, 0.09076, 0.08213, 0.07565, 0.08213, 0.07567, 0.05182, 0.07567, 0.05182, 0.07565, 0.08213, 0.06054, 0.08213, 0.06056, 0.05182, 0.1244, 0.7532, 0.1244, 0.7532, 0.1244, 0.7532, 0.1244, 0.7532, 0.1244, 0.7532, 0.1244, 0.7532, 0.1244, 0.7532, 0.1244, 0.7532, 0.1244, 0.7532, 0.1244, 0.7532, 0.1244, 0.7532, 0.1244, 0.7532, 0.1059, 0.08214, 0.1059, 0.08214, 0.09076, 0.08818, 0.09076, 0.08213, 0.09076, 0.08213, 0.09076, 0.08818, 0.07565, 0.1123, 0.07565, 0.08213, 0.07565, 0.08213, 0.07565, 0.1123, 0.06054, 0.08817, 0.06054, 0.08213, 0.1059, 0.05183, 0.09078, 0.05182, 0.09083, 0.02132, 0.1059, 0.02133, 0.09078, 0.05182, 0.07567, 0.05182, 0.07571, 0.02132, 0.09083, 0.02132, 0.07567, 0.05182, 0.06056, 0.05182, 0.0606, 0.02132, 0.07571, 0.02132, 0.3842, 0.4447, 0.3842, 0.4748, 0.3691, 0.4748, 0.3691, 0.4447, 0.3691, 0.4447, 0.3691, 0.4748, 0.354, 0.4748, 0.354, 0.4447, 0.354, 0.4447, 0.354, 0.4748, 0.3389, 0.4748, 0.3389, 0.4447, 0.4035, 0.6103, 0.4329, 0.6081, 0.4353, 0.6231, 0.406, 0.6252, 0.3239, 0.7232, 0.3239, 0.7534, 0.2997, 0.7534, 0.2997, 0.7232, 0.478, 0.6839, 0.478, 0.6537, 0.5021, 0.6537, 0.5021, 0.6839, 0.167, 0.7532, 0.167, 0.7532, 0.167, 0.7532, 0.167, 0.7532, 0.167, 0.7532, 0.167, 0.7532, 0.167, 0.7532, 0.167, 0.7532, 0.167, 0.7532, 0.167, 0.7532, 0.167, 0.7532, 0.167, 0.7532, 0.167, 0.7532, 0.167, 0.7532, 0.167, 0.7532, 0.167, 0.7532, 0.4025, 0.6981, 0.4025, 0.6679, 0.4325, 0.6716, 0.4325, 0.6943, 0.167, 0.7532, 0.167, 0.7532, 0.167, 0.7532, 0.167, 0.7532, 0.167, 0.7532, 0.167, 0.7532, 0.167, 0.7532, 0.167, 0.7532, 0.167, 0.7532, 0.167, 0.7532, 0.167, 0.7532, 0.167, 0.7532, 0.478, 0.7345, 0.4992, 0.7265, 0.4992, 0.7588, 0.04544, 0.4748, 0.04549, 0.5047, 0.02132, 0.5047, 0.2097, 0.7532, 0.2097, 0.7532, 0.2097, 0.7532, 0.3239, 0.02132, 0.3238, 0.05182, 0.2997, 0.02132, 0.2237, 0.6804, 0.201, 0.6804, 0.2124, 0.6502, 0.3238, 0.4748, 0.3239, 0.5047, 0.2997, 0.5047, 0.1244, 0.7532, 0.1244, 0.7532, 0.1244, 0.7532, 0.04549, 0.02132, 0.04544, 0.05182, 0.02132, 0.02132, 0.9598, 0.05154, 0.9371, 0.05154, 0.9485, 0.04035, 0.9371, 0.05154, 0.9485, 0.02132, 0.9485, 0.04035, 0.1244, 0.7532, 0.1244, 0.7532, 0.1244, 0.7532, 0.9485, 0.02132, 0.9598, 0.05154, 0.9485, 0.04035, 0.9598, 0.4746, 0.9485, 0.5049, 0.9485, 0.4858, 0.2097, 0.7532, 0.2097, 0.7532, 0.2097, 0.7532, 0.9485, 0.5049, 0.9371, 0.4746, 0.9485, 0.4858])
me_cube.materials.append(mat_material)
me_cube.use_mirror_vertex_groups = False
me_cube.update()

# ---- objects
ob_cube = bpy.data.objects.new('Cube', me_cube)

# ---- transforms, parenting, visibility, modifiers, constraints
ob_cube.location = (0.0, 0.0, 0.0)
ob_cube.lock_rotations_4d = False
ob_cube.empty_display_type = 'ARROWS'
ob_cube.lineart.crease_threshold = 0.0

# ---- collection membership
col_collection.objects.link(ob_cube)

# ---- scene / render settings (as saved in the file)
scene.frame_start = 1; scene.frame_end = 250; scene.frame_set(94)
scene.render.engine = 'BLENDER_EEVEE_NEXT'
scene.cycles.sampling_pattern = 'TABULATED_SOBOL'
scene.cycles.use_light_tree = False
scene.view_settings.view_transform = 'Filmic'
bpy.context.view_layer.update()

# ---- added for rendering (the .blend has no active camera and no usable light): camera, sun
cam_auto = bpy.data.cameras.new('AutoCamera')
cam_auto.lens = 50.0
cam_auto.sensor_width = 36.0
cam_auto.clip_end = 1000.0
ob_auto_camera = bpy.data.objects.new('AutoCamera', cam_auto)
scene.collection.objects.link(ob_auto_camera)
ob_auto_camera.location = (26.0177, -31.2213, 11.3142)
ob_auto_camera.rotation_euler = (1.09748, -7.21219e-08, 0.694738)
scene.camera = ob_auto_camera
light_auto_sun = bpy.data.lights.new('AutoSun', 'SUN')
light_auto_sun.energy = 3.0
light_auto_sun.angle = 0.0523599
ob_auto_sun = bpy.data.objects.new('AutoSun', light_auto_sun)
scene.collection.objects.link(ob_auto_sun)
ob_auto_sun.rotation_euler = (0.872665, 0.174533, 0.523599)
bpy.context.view_layer.update()
